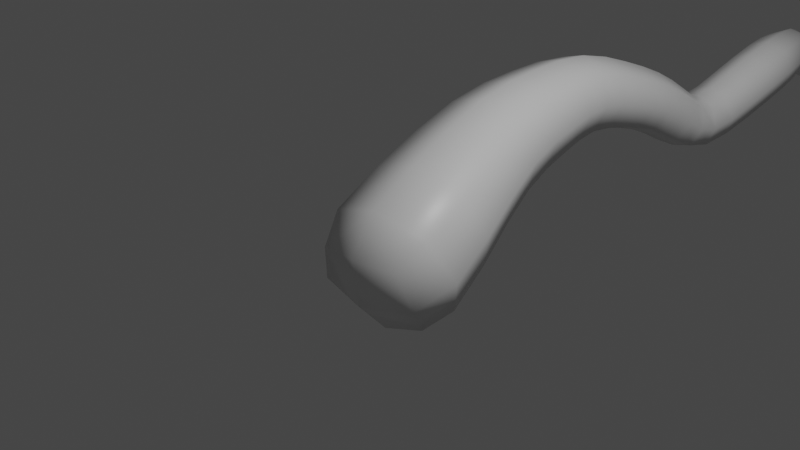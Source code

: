 # Source: Root2.blend  (saved by Blender 2.81.16; exported with 4.5.12 LTS)
import bpy
from mathutils import Matrix  # noqa: F401  (used for matrix-valued properties, if any)

bpy.ops.wm.read_factory_settings(use_empty=True)
scene = bpy.context.scene
scene.name = 'Scene'

# ---- collections
col_collection = bpy.data.collections.new('Collection'); scene.collection.children.link(col_collection)

# ---- materials (node trees are filled in below, after node groups)
mat_material = bpy.data.materials.new('Material')
mat_material.alpha_threshold = 0.0
mat_material.use_transparent_shadow = False
mat_material.line_color = (0.0, 0.0, 0.0, 1.0)

# ---- material node trees
mat_material.use_nodes = True; mat_material.node_tree.nodes.clear()
_N = mat_material.node_tree.nodes; _L = mat_material.node_tree.links
n0 = _N.new('ShaderNodeOutputMaterial'); n0.name = 'Material Output'; n0.location = (300, 300)
n1 = _N.new('ShaderNodeBsdfPrincipled'); n1.name = 'Principled BSDF'; n1.location = (10, 300)
n1.distribution = 'GGX'
n1.subsurface_method = 'BURLEY'
n1.inputs[2].default_value = 0.4
n1.inputs[3].default_value = 1.45
n1.inputs[27].default_value = (0.0, 0.0, 0.0, 1.0)
n1.inputs[28].default_value = 1.0
_L.new(n1.outputs[0], n0.inputs[0])
n0.is_active_output = True

# ---- world
world_world = bpy.data.worlds.new('World'); scene.world = world_world
world_world.use_nodes = True; world_world.node_tree.nodes.clear()
_N = world_world.node_tree.nodes; _L = world_world.node_tree.links
n0 = _N.new('ShaderNodeOutputWorld'); n0.name = 'World Output'; n0.location = (300, 300)
n1 = _N.new('ShaderNodeBackground'); n1.name = 'Background'; n1.location = (10, 300)
n1.inputs[0].default_value = (0.05088, 0.05088, 0.05088, 1.0)
_L.new(n1.outputs[0], n0.inputs[0])
n0.is_active_output = True
world_world.color = (0.05088, 0.05088, 0.05088)
world_world.use_sun_shadow = False
world_world.sun_shadow_jitter_overblur = 0.0

# ---- cameras
cam_camera = bpy.data.cameras.new('Camera')
cam_camera.clip_end = 100.0
cam_camera.ortho_scale = 7.314

# ---- lights
light_light = bpy.data.lights.new('Light', 'POINT')
light_light.transmission_factor = 0.0
light_light.energy = 1000.0
light_light.shadow_soft_size = 0.1
light_light.shadow_maximum_resolution = 0.006
light_light.use_absolute_resolution = True

# ---- meshes
me_cube = bpy.data.meshes.new('Cube')
me_cube.from_pydata([(-0.7274, -0.01174, -1.282), (0.2256, 0.1167, -1.282), (0.2827, -0.3075, -0.421), (-0.6702, -0.4359, -0.421), (-0.4361, 8.977, -0.661), (-0.2879, 9.015, -0.6533), (-0.3145, 9.092, -0.5236), (-0.4627, 9.054, -0.5313), (-0.132, 6.915, -0.17), (0.3905, 6.925, -0.163), (0.3731, 6.814, 0.3462), (-0.1493, 6.805, 0.3392), (-0.4188, 5.648, -0.6864), (0.1128, 5.554, -0.7169), (0.1401, 5.567, -0.2014), (-0.3915, 5.661, -0.1709), (-0.8252, 3.402, 0.04777), (-0.1126, 3.329, 0.01131), (-0.06808, 3.364, 0.721), (-0.7806, 3.437, 0.7575), (-0.972, 1.995, -0.3106), (-0.02535, 2.055, -0.3365), (0.02163, 1.757, 0.5609), (-0.925, 1.698, 0.5868), (-0.5713, 4.504, -0.2018), (-0.005349, 4.413, -0.231), (0.05715, 4.641, 0.2905), (-0.5088, 4.732, 0.3196), (-0.3237, 7.912, -0.2061), (0.08487, 8.023, -0.1873), (0.03446, 8.143, 0.2126), (-0.3741, 8.031, 0.1937), (-0.3859, 8.379, -0.3966), (-0.07007, 8.461, -0.3806), (-0.1232, 8.611, -0.0967), (-0.4391, 8.529, -0.1127), (-0.4274, 8.734, -0.5709), (-0.1874, 8.796, -0.5584), (-0.2305, 8.921, -0.3484), (-0.4704, 8.859, -0.3609), (-0.247, 6.365, -0.4321), (0.2799, 6.272, -0.4572), (0.265, 6.086, 0.03548), (-0.2619, 6.179, 0.06057), (-0.5067, 5.01, -0.4727), (0.03841, 4.933, -0.5065), (0.09928, 5.162, -0.01948), (-0.4458, 5.24, 0.01436), (-0.9106, 2.769, -0.06166), (-0.09231, 2.756, -0.09986), (-0.0528, 2.625, 0.7043), (-0.8711, 2.639, 0.7425), (-0.9473, 0.974, -0.8776), (0.1774, 1.114, -0.8823), (0.2429, 0.6347, 0.1416), (-0.8818, 0.4949, 0.1463), (-0.6909, 3.986, -0.0474), (-0.06513, 3.879, -0.07481), (-0.009126, 4.041, 0.5336), (-0.6349, 4.148, 0.561), (-0.2129, 7.41, -0.1482), (0.2556, 7.52, -0.1294), (0.224, 7.547, 0.347), (-0.2445, 7.438, 0.3283), (-0.7992, -0.3125, -0.8886), (-0.2476, 0.02786, -1.419), (0.3745, -0.1543, -0.8886), (-0.1772, -0.4946, -0.3583), (-0.4673, 9.026, -0.6063), (-0.3945, 9.095, -0.5239), (-0.2898, 9.072, -0.597), (-0.3626, 9.003, -0.6793), (-0.3599, 8.156, -0.2921), (-0.218, 8.392, -0.4418), (0.004083, 8.253, -0.2745), (-0.11, 7.945, -0.2717), (-0.03739, 8.551, -0.2356), (-0.04991, 8.395, 0.06704), (0.1363, 8.104, 0.01616), (-0.2911, 8.598, -0.05148), (-0.4138, 8.299, 0.04943), (-0.1793, 8.109, 0.2781), (-0.4717, 8.438, -0.2577), (-0.4255, 7.951, -0.009719), (-0.4078, 8.569, -0.4899), (-0.2994, 8.742, -0.604), (-0.133, 8.64, -0.4756), (-0.164, 8.87, -0.451), (-0.1819, 8.781, -0.2341), (-0.3585, 8.913, -0.3153), (-0.4567, 8.71, -0.2484), (-0.4939, 8.785, -0.4682), (-0.4413, 8.88, -0.6375), (-0.2389, 8.932, -0.6269), (-0.2752, 9.037, -0.4498), (-0.4776, 8.985, -0.4604), (-0.3382, 6.015, -0.5999), (0.01923, 6.354, -0.537), (0.1892, 5.912, -0.6302), (-0.1581, 5.599, -0.7983), (0.3712, 6.162, -0.2156), (0.1921, 5.799, -0.125), (0.2261, 5.543, -0.4649), (-0.001223, 6.097, 0.1404), (-0.3353, 5.902, -0.09474), (-0.1206, 5.616, -0.08951), (-0.3532, 6.29, -0.1811), (-0.5048, 5.672, -0.4229), (-0.1688, 6.659, -0.2741), (0.1325, 6.941, -0.262), (0.3601, 6.608, -0.2839), (0.4798, 6.871, 0.09287), (0.3416, 6.434, 0.2158), (0.1087, 6.789, 0.4382), (-0.1873, 6.485, 0.2256), (-0.2386, 6.858, 0.08334), (-0.5353, 4.749, -0.3232), (-0.2456, 4.929, -0.5809), (0.0172, 4.668, -0.3555), (-0.3001, 4.416, -0.3142), (0.1711, 5.033, -0.2693), (0.08151, 4.917, 0.1386), (0.132, 4.51, 0.02429), (-0.1619, 5.244, 0.08876), (-0.471, 4.998, 0.1709), (-0.2141, 4.729, 0.4029), (-0.5785, 5.14, -0.2228), (-0.6462, 4.635, 0.06436), (-0.4724, 5.309, -0.6221), (0.06568, 5.226, -0.6544), (0.1137, 5.368, -0.152), (-0.4244, 5.451, -0.1197), (-0.9484, 2.407, -0.1578), (-0.5089, 2.787, -0.2315), (-0.07038, 2.428, -0.1918), (-0.5075, 2.081, -0.4918), (0.08088, 2.688, 0.295), (-0.0289, 2.216, 0.6576), (0.1756, 1.917, 0.1074), (-0.4546, 2.607, 0.8741), (-0.9069, 2.196, 0.6916), (-0.4429, 1.672, 0.7421), (-1.044, 2.707, 0.3476), (-1.126, 1.835, 0.1429), (-0.872, 3.095, 0.01389), (-0.4773, 3.359, -0.1035), (-0.1087, 3.051, -0.02506), (0.04324, 3.333, 0.3593), (-0.06804, 3.004, 0.733), (-0.416, 3.407, 0.8723), (-0.8314, 3.049, 0.7719), (-0.9365, 3.433, 0.4095), (-0.8914, 0.3944, -1.192), (-0.3973, 1.134, -1.072), (0.2763, 0.5503, -1.193), (0.421, 0.9005, -0.3713), (0.3461, 0.0332, -0.1366), (-0.3072, 0.475, 0.3359), (-0.8216, -0.1227, -0.136), (-1.125, 0.7082, -0.3647), (-0.9687, 1.519, -0.5567), (0.06005, 1.621, -0.5713), (0.1159, 1.23, 0.3818), (-0.9129, 1.128, 0.3963), (-0.7618, 3.7, 0.01756), (-0.3885, 3.902, -0.1752), (-0.09528, 3.605, -0.01399), (0.0802, 3.94, 0.2242), (-0.04494, 3.711, 0.645), (-0.3115, 4.125, 0.6614), (-0.7115, 3.807, 0.6766), (-0.7802, 4.087, 0.2619), (-0.6246, 4.253, -0.116), (-0.03346, 4.15, -0.1429), (0.02635, 4.35, 0.4183), (-0.5647, 4.453, 0.4452), (-0.1552, 7.163, -0.1389), (0.02729, 7.46, -0.2281), (0.3438, 7.231, -0.123), (0.3277, 7.554, 0.1123), (0.3217, 7.193, 0.3773), (-0.0162, 7.498, 0.427), (-0.1773, 7.124, 0.3614), (-0.3166, 7.404, 0.08651), (-0.2731, 7.661, -0.1646), (0.1678, 7.781, -0.1453), (0.1256, 7.862, 0.2989), (-0.3153, 7.742, 0.2796), (-0.1915, -0.3881, -0.9662), (-0.3854, 9.08, -0.6212), (-0.1678, 8.178, -0.3473), (0.04533, 8.342, -0.1004), (-0.242, 8.374, 0.1223), (-0.4551, 8.209, -0.1246), (-0.2613, 8.578, -0.528), (-0.1059, 8.724, -0.3522), (-0.3284, 8.772, -0.196), (-0.4838, 8.626, -0.3718), (-0.3337, 8.888, -0.6661), (-0.2197, 8.996, -0.5373), (-0.3835, 9.032, -0.423), (-0.4975, 8.924, -0.5518), (-0.07501, 5.985, -0.7098), (0.2896, 5.836, -0.3833), (-0.07108, 5.83, -0.01515), (-0.4357, 5.978, -0.3417), (0.09912, 6.666, -0.3727), (0.45, 6.511, -0.03591), (0.0737, 6.427, 0.3144), (-0.2772, 6.582, -0.0224), (-0.2711, 4.662, -0.432), (0.1529, 4.778, -0.1145), (-0.1827, 5.004, 0.2474), (-0.6067, 4.889, -0.07013), (-0.2124, 5.241, -0.7325), (0.1906, 5.281, -0.4093), (-0.1463, 5.436, -0.04162), (-0.5493, 5.396, -0.3648), (-0.5171, 2.458, -0.3341), (0.115, 2.326, 0.2266), (-0.4601, 2.166, 0.8339), (-1.092, 2.298, 0.2732), (-0.498, 3.082, -0.1477), (0.05474, 3.019, 0.3467), (-0.4421, 3.018, 0.8946), (-0.9948, 3.08, 0.4002), (-0.3198, 0.5629, -1.396), (0.533, 0.314, -0.6683), (-0.2236, -0.1498, 0.05981), (-1.076, 0.09909, -0.6675), (-0.4648, 1.644, -0.7427), (0.2808, 1.445, -0.09748), (-0.388, 1.106, 0.5677), (-1.134, 1.304, -0.07745), (-0.438, 3.632, -0.1218), (0.05487, 3.64, 0.3096), (-0.3688, 3.779, 0.7844), (-0.8616, 3.771, 0.353), (-0.3402, 4.164, -0.2347), (0.1073, 4.23, 0.1327), (-0.258, 4.438, 0.537), (-0.7055, 4.372, 0.1696), (0.09842, 7.204, -0.2248), (0.4264, 7.225, 0.1301), (0.06808, 7.152, 0.4632), (-0.2599, 7.131, 0.1083), (-0.04477, 7.706, -0.2382), (0.2294, 7.844, 0.08047), (-0.1027, 7.817, 0.3725), (-0.3769, 7.679, 0.05384)], [], [(0, 65, 188, 64), (65, 1, 66, 188), (188, 66, 2, 67), (64, 188, 67, 3), (7, 69, 189, 68), (69, 6, 70, 189), (189, 70, 5, 71), (68, 189, 71, 4), (32, 73, 190, 72), (73, 33, 74, 190), (190, 74, 29, 75), (72, 190, 75, 28), (33, 76, 191, 74), (76, 34, 77, 191), (191, 77, 30, 78), (74, 191, 78, 29), (34, 79, 192, 77), (79, 35, 80, 192), (192, 80, 31, 81), (77, 192, 81, 30), (35, 82, 193, 80), (82, 32, 72, 193), (193, 72, 28, 83), (80, 193, 83, 31), (36, 85, 194, 84), (85, 37, 86, 194), (194, 86, 33, 73), (84, 194, 73, 32), (37, 87, 195, 86), (87, 38, 88, 195), (195, 88, 34, 76), (86, 195, 76, 33), (38, 89, 196, 88), (89, 39, 90, 196), (196, 90, 35, 79), (88, 196, 79, 34), (39, 91, 197, 90), (91, 36, 84, 197), (197, 84, 32, 82), (90, 197, 82, 35), (4, 71, 198, 92), (71, 5, 93, 198), (198, 93, 37, 85), (92, 198, 85, 36), (5, 70, 199, 93), (70, 6, 94, 199), (199, 94, 38, 87), (93, 199, 87, 37), (6, 69, 200, 94), (69, 7, 95, 200), (200, 95, 39, 89), (94, 200, 89, 38), (7, 68, 201, 95), (68, 4, 92, 201), (201, 92, 36, 91), (95, 201, 91, 39), (40, 97, 202, 96), (97, 41, 98, 202), (202, 98, 13, 99), (96, 202, 99, 12), (41, 100, 203, 98), (100, 42, 101, 203), (203, 101, 14, 102), (98, 203, 102, 13), (42, 103, 204, 101), (103, 43, 104, 204), (204, 104, 15, 105), (101, 204, 105, 14), (43, 106, 205, 104), (106, 40, 96, 205), (205, 96, 12, 107), (104, 205, 107, 15), (8, 109, 206, 108), (109, 9, 110, 206), (206, 110, 41, 97), (108, 206, 97, 40), (9, 111, 207, 110), (111, 10, 112, 207), (207, 112, 42, 100), (110, 207, 100, 41), (10, 113, 208, 112), (113, 11, 114, 208), (208, 114, 43, 103), (112, 208, 103, 42), (11, 115, 209, 114), (115, 8, 108, 209), (209, 108, 40, 106), (114, 209, 106, 43), (44, 117, 210, 116), (117, 45, 118, 210), (210, 118, 25, 119), (116, 210, 119, 24), (45, 120, 211, 118), (120, 46, 121, 211), (211, 121, 26, 122), (118, 211, 122, 25), (46, 123, 212, 121), (123, 47, 124, 212), (212, 124, 27, 125), (121, 212, 125, 26), (47, 126, 213, 124), (126, 44, 116, 213), (213, 116, 24, 127), (124, 213, 127, 27), (12, 99, 214, 128), (99, 13, 129, 214), (214, 129, 45, 117), (128, 214, 117, 44), (13, 102, 215, 129), (102, 14, 130, 215), (215, 130, 46, 120), (129, 215, 120, 45), (14, 105, 216, 130), (105, 15, 131, 216), (216, 131, 47, 123), (130, 216, 123, 46), (15, 107, 217, 131), (107, 12, 128, 217), (217, 128, 44, 126), (131, 217, 126, 47), (48, 133, 218, 132), (133, 49, 134, 218), (218, 134, 21, 135), (132, 218, 135, 20), (49, 136, 219, 134), (136, 50, 137, 219), (219, 137, 22, 138), (134, 219, 138, 21), (50, 139, 220, 137), (139, 51, 140, 220), (220, 140, 23, 141), (137, 220, 141, 22), (51, 142, 221, 140), (142, 48, 132, 221), (221, 132, 20, 143), (140, 221, 143, 23), (16, 145, 222, 144), (145, 17, 146, 222), (222, 146, 49, 133), (144, 222, 133, 48), (17, 147, 223, 146), (147, 18, 148, 223), (223, 148, 50, 136), (146, 223, 136, 49), (18, 149, 224, 148), (149, 19, 150, 224), (224, 150, 51, 139), (148, 224, 139, 50), (19, 151, 225, 150), (151, 16, 144, 225), (225, 144, 48, 142), (150, 225, 142, 51), (52, 153, 226, 152), (153, 53, 154, 226), (226, 154, 1, 65), (152, 226, 65, 0), (53, 155, 227, 154), (155, 54, 156, 227), (227, 156, 2, 66), (154, 227, 66, 1), (54, 157, 228, 156), (157, 55, 158, 228), (228, 158, 3, 67), (156, 228, 67, 2), (55, 159, 229, 158), (159, 52, 152, 229), (229, 152, 0, 64), (158, 229, 64, 3), (20, 135, 230, 160), (135, 21, 161, 230), (230, 161, 53, 153), (160, 230, 153, 52), (21, 138, 231, 161), (138, 22, 162, 231), (231, 162, 54, 155), (161, 231, 155, 53), (22, 141, 232, 162), (141, 23, 163, 232), (232, 163, 55, 157), (162, 232, 157, 54), (23, 143, 233, 163), (143, 20, 160, 233), (233, 160, 52, 159), (163, 233, 159, 55), (56, 165, 234, 164), (165, 57, 166, 234), (234, 166, 17, 145), (164, 234, 145, 16), (57, 167, 235, 166), (167, 58, 168, 235), (235, 168, 18, 147), (166, 235, 147, 17), (58, 169, 236, 168), (169, 59, 170, 236), (236, 170, 19, 149), (168, 236, 149, 18), (59, 171, 237, 170), (171, 56, 164, 237), (237, 164, 16, 151), (170, 237, 151, 19), (24, 119, 238, 172), (119, 25, 173, 238), (238, 173, 57, 165), (172, 238, 165, 56), (25, 122, 239, 173), (122, 26, 174, 239), (239, 174, 58, 167), (173, 239, 167, 57), (26, 125, 240, 174), (125, 27, 175, 240), (240, 175, 59, 169), (174, 240, 169, 58), (27, 127, 241, 175), (127, 24, 172, 241), (241, 172, 56, 171), (175, 241, 171, 59), (60, 177, 242, 176), (177, 61, 178, 242), (242, 178, 9, 109), (176, 242, 109, 8), (61, 179, 243, 178), (179, 62, 180, 243), (243, 180, 10, 111), (178, 243, 111, 9), (62, 181, 244, 180), (181, 63, 182, 244), (244, 182, 11, 113), (180, 244, 113, 10), (63, 183, 245, 182), (183, 60, 176, 245), (245, 176, 8, 115), (182, 245, 115, 11), (28, 75, 246, 184), (75, 29, 185, 246), (246, 185, 61, 177), (184, 246, 177, 60), (29, 78, 247, 185), (78, 30, 186, 247), (247, 186, 62, 179), (185, 247, 179, 61), (30, 81, 248, 186), (81, 31, 187, 248), (248, 187, 63, 181), (186, 248, 181, 62), (31, 83, 249, 187), (83, 28, 184, 249), (249, 184, 60, 183), (187, 249, 183, 63)])
me_cube.polygons.foreach_set('use_smooth', [True] * 248)
me_cube.materials.append(mat_material)
me_cube.use_remesh_preserve_volume = False
me_cube.use_remesh_preserve_attributes = False
me_cube.use_mirror_vertex_groups = False
me_cube.update()

# ---- objects
ob_cube = bpy.data.objects.new('Cube', me_cube)
ob_light = bpy.data.objects.new('Light', light_light)
ob_camera = bpy.data.objects.new('Camera', cam_camera)

# ---- transforms, parenting, visibility, modifiers, constraints
ob_cube.location = (0.0, 0.0, 0.0)
ob_cube.lock_rotations_4d = False
ob_cube.empty_display_type = 'ARROWS'
ob_cube.lineart.crease_threshold = 0.0
ob_light.location = (4.076, 1.005, 5.904)
ob_light.rotation_euler = (0.6503, 0.05522, 1.866)
ob_light.lock_rotations_4d = False
ob_light.empty_display_type = 'ARROWS'
ob_light.color = (0.0, 0.0, 0.0, 0.0)
ob_light.lineart.crease_threshold = 0.0
ob_camera.location = (7.359, -6.926, 4.958)
ob_camera.rotation_euler = (1.109, 0.0, 0.8149)
ob_camera.lock_rotations_4d = False
ob_camera.empty_display_type = 'ARROWS'
ob_camera.color = (0.0, 0.0, 0.0, 0.0)
ob_camera.display_type = 'WIRE'
ob_camera.lineart.crease_threshold = 0.0

# ---- collection membership
col_collection.objects.link(ob_cube)
col_collection.objects.link(ob_light)
col_collection.objects.link(ob_camera)

# ---- scene / render settings (as saved in the file)
scene.camera = ob_camera
scene.frame_start = 1; scene.frame_end = 250; scene.frame_set(1)
scene.render.engine = 'BLENDER_EEVEE_NEXT'
scene.cycles.use_denoising = False
scene.cycles.samples = 128
scene.cycles.sampling_pattern = 'TABULATED_SOBOL'
scene.cycles.use_adaptive_sampling = False
scene.cycles.use_light_tree = False
scene.view_settings.view_transform = 'Filmic'
bpy.context.view_layer.update()
